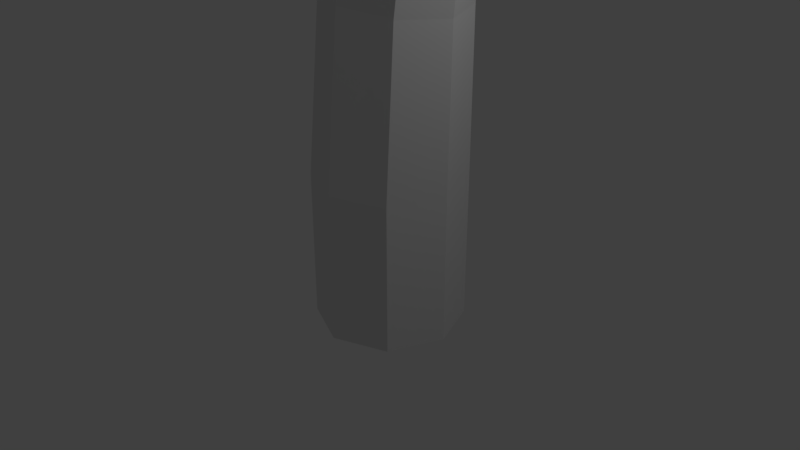 # Source: tree1.blend  (saved by Blender 2.79.0; exported with 4.5.12 LTS)
import bpy
from mathutils import Matrix  # noqa: F401  (used for matrix-valued properties, if any)

bpy.ops.wm.read_factory_settings(use_empty=True)
scene = bpy.context.scene
scene.name = 'Scene'

# ---- collections
col_collection_1 = bpy.data.collections.new('Collection 1'); scene.collection.children.link(col_collection_1)

# ---- world
world_world = bpy.data.worlds.new('World'); scene.world = world_world
world_world.color = (0.05088, 0.05088, 0.05088)
world_world.use_sun_shadow = False
world_world.sun_shadow_jitter_overblur = 0.0
world_world.cycles.sampling_method = 'MANUAL'

# ---- cameras
cam_camera = bpy.data.cameras.new('Camera')
cam_camera.clip_end = 100.0
cam_camera.lens = 35.0
cam_camera.sensor_width = 32.0
cam_camera.sensor_height = 18.0
cam_camera.ortho_scale = 7.314
cam_camera.dof.focus_distance = 0.0
cam_camera.dof.aperture_fstop = 128.0

# ---- lights
light_lamp = bpy.data.lights.new('Lamp', 'POINT')
light_lamp.transmission_factor = 0.0
light_lamp.cutoff_distance = 30.0
light_lamp.energy = 100.0
light_lamp.shadow_buffer_clip_start = 1.001
light_lamp.shadow_soft_size = 0.1
light_lamp.shadow_maximum_resolution = 0.006
light_lamp.use_absolute_resolution = True

# ---- meshes
me_icosphere = bpy.data.meshes.new('Icosphere')
me_icosphere.from_pydata([(0.05867, 0.04272, 4.51), (1.733, -1.573, 5.945), (-0.4093, -2.178, 5.803), (-2.252, 0.2699, 5.839), (-0.8676, 2.131, 5.704), (1.583, 1.21, 6.025), (0.4137, -1.718, 7.297), (-1.408, -1.01, 7.798), (-1.227, 0.9277, 7.95), (0.5444, 1.713, 7.418), (1.719, -0.3477, 7.136), (0.239, -0.01873, 8.595), (-0.3961, -1.192, 4.851), (1.068, -0.7855, 4.885), (0.5775, -1.825, 5.486), (1.96, -0.24, 5.413), (0.9905, 0.4172, 4.768), (-1.119, -0.08418, 4.852), (-1.802, -1.07, 5.779), (-0.6261, 1.013, 4.804), (-1.569, 1.409, 5.655), (0.2689, 1.921, 5.397), (1.752, -0.589, 6.469), (1.739, 0.5558, 6.222), (0.1103, -2.14, 6.682), (0.9889, -1.617, 6.529), (-1.975, -0.6216, 7.031), (-1.396, -1.629, 7.087), (-1.267, 1.539, 6.987), (-1.895, 0.546, 6.952), (1.016, 1.586, 6.482), (-0.2841, 1.87, 6.672), (1.569, -1.01, 7.217), (-0.232, -1.491, 7.959), (-1.683, -0.06659, 7.922), (-0.3964, 1.67, 7.827), (1.424, 0.9512, 7.428), (0.2839, -1.078, 8.296), (1.192, -0.1583, 8.104), (-0.6647, -0.6172, 8.481), (-0.3854, 0.7948, 8.511), (0.4839, 0.9774, 8.28), (3.225, 1.02, 6.806), (5.725, -1.394, 8.949), (2.526, -2.297, 8.737), (-0.2261, 1.36, 8.791), (1.842, 4.14, 8.59), (5.501, 2.764, 9.069), (3.755, -1.61, 10.97), (1.035, -0.5514, 11.72), (1.305, 2.342, 11.94), (3.95, 3.515, 11.15), (5.705, 0.4372, 10.73), (3.494, 0.9285, 12.91), (2.546, -0.8243, 7.317), (4.732, -0.2168, 7.367), (4.0, -1.769, 8.265), (6.065, 0.598, 8.156), (4.617, 1.58, 7.192), (1.466, 0.8307, 7.317), (0.4466, -0.6417, 8.702), (2.202, 2.469, 7.246), (0.7939, 3.061, 8.517), (3.539, 3.825, 8.131), (5.753, 0.07682, 9.733), (5.734, 1.787, 9.364), (3.302, -2.24, 10.05), (4.614, -1.458, 9.822), (0.1879, 0.02806, 10.57), (1.053, -1.476, 10.66), (1.246, 3.255, 10.51), (0.3072, 1.772, 10.45), (4.654, 3.325, 9.752), (2.713, 3.749, 10.04), (5.481, -0.5515, 10.85), (2.791, -1.271, 11.96), (0.624, 0.857, 11.9), (2.545, 3.451, 11.76), (5.264, 2.377, 11.16), (3.561, -0.6538, 12.46), (4.918, 0.72, 12.17), (2.145, 0.03463, 12.74), (2.562, 2.143, 12.78), (3.86, 2.416, 12.44), (6.47, -0.02623, 6.899), (8.263, -1.358, 6.602), (7.039, -1.857, 7.879), (6.085, 0.161, 9.062), (6.734, 1.695, 8.116), (8.234, 0.9362, 6.739), (8.418, -1.478, 8.151), (7.77, -0.8935, 9.567), (7.961, 0.7031, 9.533), (8.564, 1.35, 8.133), (9.008, -0.348, 7.242), (9.145, -0.07687, 8.949), (6.445, -1.044, 7.367), (7.242, -0.7088, 6.461), (7.362, -1.565, 7.089), (8.048, -0.2592, 6.177), (7.127, 0.2824, 6.447), (6.063, -0.1308, 7.824), (6.286, -0.9433, 8.746), (6.294, 0.773, 7.487), (6.331, 1.1, 8.533), (7.142, 1.522, 7.236), (8.605, -0.5468, 6.868), (8.442, 0.3966, 6.745), (7.869, -1.825, 8.017), (8.238, -1.394, 7.381), (6.985, -0.5737, 9.518), (7.327, -1.404, 9.182), (7.333, 1.207, 9.048), (6.977, 0.3886, 9.426), (8.223, 1.245, 7.34), (7.654, 1.479, 8.261), (8.98, -0.8935, 7.379), (8.494, -1.29, 8.91), (7.702, -0.1163, 9.806), (8.324, 1.315, 8.944), (9.036, 0.7225, 7.583), (8.98, -0.95, 8.762), (9.34, -0.1919, 8.087), (8.595, -0.5701, 9.459), (8.761, 0.5936, 9.299), (9.076, 0.744, 8.627), (3.124, -4.176, 5.139), (4.817, -5.305, 5.068), (3.826, -5.778, 6.161), (3.01, -4.023, 7.201), (3.544, -2.698, 6.387), (5.083, -3.061, 4.845), (5.25, -5.851, 6.419), (4.47, -5.068, 7.882), (4.637, -3.55, 7.637), (5.233, -2.855, 6.417), (5.428, -4.5, 5.704), (5.843, -4.229, 7.233), (3.151, -5.194, 5.652), (3.92, -4.88, 4.694), (4.032, -5.85, 5.292), (4.675, -4.416, 4.726), (3.918, -3.948, 4.953), (2.615, -4.292, 6.083), (3.127, -5.005, 6.963), (3.171, -3.473, 5.856), (3.159, -3.147, 6.762), (3.921, -2.916, 5.698), (5.394, -4.721, 5.078), (5.03, -3.786, 5.113), (4.499, -5.633, 6.291), (4.937, -5.548, 5.662), (3.694, -4.721, 7.781), (4.087, -5.337, 7.299), (4.05, -3.022, 7.264), (3.615, -3.711, 7.842), (4.926, -2.9, 5.618), (4.376, -2.465, 6.565), (5.472, -4.916, 5.771), (5.305, -5.663, 7.323), (4.402, -4.266, 8.197), (4.982, -2.945, 7.16), (5.69, -3.456, 5.886), (5.839, -5.204, 7.104), (6.04, -4.346, 6.375), (5.294, -4.725, 7.741), (5.267, -3.679, 7.329), (5.77, -3.413, 6.908)], [], [(0, 13, 12), (1, 13, 15), (0, 12, 17), (0, 17, 19), (0, 19, 16), (1, 15, 22), (2, 14, 24), (3, 18, 26), (4, 20, 28), (5, 21, 30), (1, 22, 25), (2, 24, 27), (3, 26, 29), (4, 28, 31), (5, 30, 23), (6, 32, 37), (7, 33, 39), (8, 34, 40), (9, 35, 41), (10, 36, 38), (38, 41, 11), (38, 36, 41), (36, 9, 41), (41, 40, 11), (41, 35, 40), (35, 8, 40), (40, 39, 11), (40, 34, 39), (34, 7, 39), (39, 37, 11), (39, 33, 37), (33, 6, 37), (37, 38, 11), (37, 32, 38), (32, 10, 38), (23, 36, 10), (23, 30, 36), (30, 9, 36), (31, 35, 9), (31, 28, 35), (28, 8, 35), (29, 34, 8), (29, 26, 34), (26, 7, 34), (27, 33, 7), (27, 24, 33), (24, 6, 33), (25, 32, 6), (25, 22, 32), (22, 10, 32), (30, 31, 9), (30, 21, 31), (21, 4, 31), (28, 29, 8), (28, 20, 29), (20, 3, 29), (26, 27, 7), (26, 18, 27), (18, 2, 27), (24, 25, 6), (24, 14, 25), (14, 1, 25), (22, 23, 10), (22, 15, 23), (15, 5, 23), (16, 21, 5), (16, 19, 21), (19, 4, 21), (19, 20, 4), (19, 17, 20), (17, 3, 20), (17, 18, 3), (17, 12, 18), (12, 2, 18), (15, 16, 5), (15, 13, 16), (13, 0, 16), (12, 14, 2), (12, 13, 14), (13, 1, 14), (42, 55, 54), (43, 55, 57), (42, 54, 59), (42, 59, 61), (42, 61, 58), (43, 57, 64), (44, 56, 66), (45, 60, 68), (46, 62, 70), (47, 63, 72), (43, 64, 67), (44, 66, 69), (45, 68, 71), (46, 70, 73), (47, 72, 65), (48, 74, 79), (49, 75, 81), (50, 76, 82), (51, 77, 83), (52, 78, 80), (80, 83, 53), (80, 78, 83), (78, 51, 83), (83, 82, 53), (83, 77, 82), (77, 50, 82), (82, 81, 53), (82, 76, 81), (76, 49, 81), (81, 79, 53), (81, 75, 79), (75, 48, 79), (79, 80, 53), (79, 74, 80), (74, 52, 80), (65, 78, 52), (65, 72, 78), (72, 51, 78), (73, 77, 51), (73, 70, 77), (70, 50, 77), (71, 76, 50), (71, 68, 76), (68, 49, 76), (69, 75, 49), (69, 66, 75), (66, 48, 75), (67, 74, 48), (67, 64, 74), (64, 52, 74), (72, 73, 51), (72, 63, 73), (63, 46, 73), (70, 71, 50), (70, 62, 71), (62, 45, 71), (68, 69, 49), (68, 60, 69), (60, 44, 69), (66, 67, 48), (66, 56, 67), (56, 43, 67), (64, 65, 52), (64, 57, 65), (57, 47, 65), (58, 63, 47), (58, 61, 63), (61, 46, 63), (61, 62, 46), (61, 59, 62), (59, 45, 62), (59, 60, 45), (59, 54, 60), (54, 44, 60), (57, 58, 47), (57, 55, 58), (55, 42, 58), (54, 56, 44), (54, 55, 56), (55, 43, 56), (84, 97, 96), (85, 97, 99), (84, 96, 101), (84, 101, 103), (84, 103, 100), (85, 99, 106), (86, 98, 108), (87, 102, 110), (88, 104, 112), (89, 105, 114), (85, 106, 109), (86, 108, 111), (87, 110, 113), (88, 112, 115), (89, 114, 107), (90, 116, 121), (91, 117, 123), (92, 118, 124), (93, 119, 125), (94, 120, 122), (122, 125, 95), (122, 120, 125), (120, 93, 125), (125, 124, 95), (125, 119, 124), (119, 92, 124), (124, 123, 95), (124, 118, 123), (118, 91, 123), (123, 121, 95), (123, 117, 121), (117, 90, 121), (121, 122, 95), (121, 116, 122), (116, 94, 122), (107, 120, 94), (107, 114, 120), (114, 93, 120), (115, 119, 93), (115, 112, 119), (112, 92, 119), (113, 118, 92), (113, 110, 118), (110, 91, 118), (111, 117, 91), (111, 108, 117), (108, 90, 117), (109, 116, 90), (109, 106, 116), (106, 94, 116), (114, 115, 93), (114, 105, 115), (105, 88, 115), (112, 113, 92), (112, 104, 113), (104, 87, 113), (110, 111, 91), (110, 102, 111), (102, 86, 111), (108, 109, 90), (108, 98, 109), (98, 85, 109), (106, 107, 94), (106, 99, 107), (99, 89, 107), (100, 105, 89), (100, 103, 105), (103, 88, 105), (103, 104, 88), (103, 101, 104), (101, 87, 104), (101, 102, 87), (101, 96, 102), (96, 86, 102), (99, 100, 89), (99, 97, 100), (97, 84, 100), (96, 98, 86), (96, 97, 98), (97, 85, 98), (126, 139, 138), (127, 139, 141), (126, 138, 143), (126, 143, 145), (126, 145, 142), (127, 141, 148), (128, 140, 150), (129, 144, 152), (130, 146, 154), (131, 147, 156), (127, 148, 151), (128, 150, 153), (129, 152, 155), (130, 154, 157), (131, 156, 149), (132, 158, 163), (133, 159, 165), (134, 160, 166), (135, 161, 167), (136, 162, 164), (164, 167, 137), (164, 162, 167), (162, 135, 167), (167, 166, 137), (167, 161, 166), (161, 134, 166), (166, 165, 137), (166, 160, 165), (160, 133, 165), (165, 163, 137), (165, 159, 163), (159, 132, 163), (163, 164, 137), (163, 158, 164), (158, 136, 164), (149, 162, 136), (149, 156, 162), (156, 135, 162), (157, 161, 135), (157, 154, 161), (154, 134, 161), (155, 160, 134), (155, 152, 160), (152, 133, 160), (153, 159, 133), (153, 150, 159), (150, 132, 159), (151, 158, 132), (151, 148, 158), (148, 136, 158), (156, 157, 135), (156, 147, 157), (147, 130, 157), (154, 155, 134), (154, 146, 155), (146, 129, 155), (152, 153, 133), (152, 144, 153), (144, 128, 153), (150, 151, 132), (150, 140, 151), (140, 127, 151), (148, 149, 136), (148, 141, 149), (141, 131, 149), (142, 147, 131), (142, 145, 147), (145, 130, 147), (145, 146, 130), (145, 143, 146), (143, 129, 146), (143, 144, 129), (143, 138, 144), (138, 128, 144), (141, 142, 131), (141, 139, 142), (139, 126, 142), (138, 140, 128), (138, 139, 140), (139, 127, 140)])
me_icosphere.use_remesh_preserve_volume = False
me_icosphere.use_remesh_preserve_attributes = False
me_icosphere.use_mirror_vertex_groups = False
me_icosphere.update()
me_cylinder = bpy.data.meshes.new('Cylinder')
me_cylinder.from_pydata([(0.0, 1.0, -1.0), (0.0, 1.0, 1.0), (0.7071, 0.7071, -1.0), (0.7071, 0.7071, 1.0), (1.0, -4.371e-08, -1.0), (1.0, -4.371e-08, 1.0), (0.7071, -0.7071, -1.0), (0.7071, -0.7071, 1.0), (-8.742e-08, -1.0, -1.0), (-8.742e-08, -1.0, 1.0), (-0.7071, -0.7071, -1.0), (-0.7071, -0.7071, 1.0), (-1.0, 1.192e-08, -1.0), (-1.0, 1.192e-08, 1.0), (-0.7071, 0.7071, -1.0), (-0.7071, 0.7071, 1.0), (0.7646, 0.6382, 3.177), (0.1337, 0.9025, 3.273), (1.026, -2.05e-08, 3.137), (0.7646, -0.6382, 3.177), (0.1337, -0.9025, 3.273), (-0.4973, -0.6382, 3.369), (-0.7586, -6.732e-09, 3.408), (-0.4973, 0.6382, 3.369), (1.034, 0.549, 5.542), (0.4912, 0.7765, 5.625), (1.259, -1.684e-08, 5.508), (1.034, -0.549, 5.542), (0.4912, -0.7765, 5.625), (-0.05165, -0.549, 5.707), (-0.2765, -4.986e-09, 5.742), (-0.05165, 0.549, 5.707), (1.272, 0.7489, 7.976), (0.8154, 0.9085, 7.86), (1.461, 0.3265, 8.158), (1.272, -0.1111, 8.299), (0.8154, -0.3076, 8.317), (0.359, -0.148, 8.201), (0.17, 0.2743, 8.019), (0.359, 0.712, 7.878), (0.5932, 1.453, 9.995), (0.2834, 1.521, 9.81), (0.7215, 1.169, 10.19), (0.5932, 0.8361, 10.28), (0.2834, 0.6498, 10.21), (-0.02644, 0.7187, 10.03), (-0.1548, 1.003, 9.833), (-0.02644, 1.335, 9.743), (-0.03165, 1.781, 11.25), (-0.2088, 1.849, 11.16), (0.04172, 1.594, 11.31), (-0.03165, 1.397, 11.31), (-0.2088, 1.306, 11.24), (-0.3859, 1.373, 11.15), (-0.4593, 1.56, 11.09), (-0.3859, 1.757, 11.09), (-0.6852, 1.807, 12.36), (-0.7307, 1.825, 12.33), (-0.6664, 1.759, 12.37), (-0.6852, 1.709, 12.37), (-0.7307, 1.685, 12.35), (-0.7762, 1.703, 12.33), (-0.795, 1.751, 12.31), (-0.7762, 1.801, 12.32), (0.06053, 0.6425, 8.954), (0.2192, 1.022, 8.822), (0.6023, 0.1871, 9.315), (0.2192, 0.2968, 9.159), (1.144, 0.7568, 9.201), (0.9854, 0.3776, 9.333), (0.6023, 1.212, 8.84), (0.9854, 1.102, 8.996), (0.5992, -0.865, 6.336), (0.7073, -0.5975, 7.667), (0.2221, -0.4104, 7.588), (0.08524, -0.65, 6.373), (1.326, -0.1308, 6.283), (1.393, 0.05389, 7.433), (1.192, -0.4051, 7.602), (1.113, -0.65, 6.298), (0.5992, 0.6034, 6.336), (0.7073, 0.6978, 7.18), (1.192, 0.5107, 7.258), (1.113, 0.3883, 6.298), (0.08524, 0.3883, 6.373), (0.2221, 0.5055, 7.244), (0.02117, 0.04647, 7.413), (-0.1277, -0.1308, 6.389), (1.547, 0.7992, 8.229), (1.372, 1.01, 8.426), (1.615, 0.4693, 8.234), (1.538, 0.2132, 8.439), (1.359, 0.1808, 8.723), (1.184, 0.3911, 8.92), (1.115, 0.721, 8.914), (1.193, 0.9772, 8.71), (2.609, 1.119, 9.269), (2.422, 1.251, 9.368), (2.696, 0.8875, 9.299), (2.632, 0.6919, 9.44), (2.455, 0.6469, 9.609), (2.268, 0.7788, 9.708), (2.181, 1.01, 9.679), (2.245, 1.206, 9.538), (3.178, 1.292, 10.04), (3.085, 1.383, 10.1), (3.195, 1.15, 10.04), (3.126, 1.041, 10.1), (3.013, 1.029, 10.19), (2.92, 1.12, 10.25), (2.903, 1.261, 10.25), (2.972, 1.37, 10.18), (3.592, 1.298, 10.81), (3.569, 1.321, 10.82), (3.597, 1.261, 10.81), (3.579, 1.233, 10.82), (3.55, 1.23, 10.85), (3.526, 1.253, 10.86), (3.522, 1.29, 10.86), (3.54, 1.318, 10.85), (1.682, 0.8537, 9.277), (1.742, 1.078, 9.099), (1.955, 0.4065, 9.153), (1.77, 0.5755, 9.299), (2.189, 0.6699, 8.746), (2.129, 0.4456, 8.924), (1.916, 1.117, 8.869), (2.101, 0.948, 8.723), (0.8988, 0.1052, 8.578), (0.7417, 0.3339, 8.802), (1.131, 0.406, 8.038), (1.06, 0.1351, 8.262), (0.9122, 0.988, 8.261), (1.069, 0.7593, 8.037), (0.7511, 0.9581, 8.578), (0.6805, 0.6872, 8.802), (-0.1674, 0.3642, 6.945), (-0.2331, 0.09161, 7.132), (0.04899, 0.6217, 6.966), (0.2893, 0.7132, 7.184), (0.4128, 0.5852, 7.471), (0.3471, 0.3126, 7.658), (0.1307, 0.05514, 7.636), (-0.1096, -0.03641, 7.418), (-1.119, 0.9747, 7.961), (-1.112, 0.7437, 8.055), (-0.9928, 1.186, 8.002), (-0.806, 1.253, 8.153), (-0.6686, 1.137, 8.326), (-0.6611, 0.9055, 8.419), (-0.7878, 0.6947, 8.378), (-0.9745, 0.6277, 8.227), (-1.64, 1.295, 8.719), (-1.657, 1.165, 8.774), (-1.539, 1.396, 8.728), (-1.414, 1.408, 8.795), (-1.338, 1.324, 8.881), (-1.355, 1.194, 8.936), (-1.455, 1.093, 8.928), (-1.58, 1.081, 8.86), (-1.934, 1.598, 9.484), (-1.938, 1.564, 9.498), (-1.908, 1.624, 9.486), (-1.876, 1.627, 9.503), (-1.856, 1.605, 9.525), (-1.861, 1.572, 9.539), (-1.886, 1.546, 9.537), (-1.919, 1.543, 9.52), (-0.3389, 0.4092, 7.988), (-0.5446, 0.323, 7.798), (-0.1512, 0.9035, 7.885), (-0.1759, 0.6496, 8.024), (-0.4849, 0.9357, 7.463), (-0.2792, 1.022, 7.653), (-0.6725, 0.4414, 7.566), (-0.6478, 0.6952, 7.427), (0.7626, 0.2737, 7.332), (0.6703, 0.003072, 7.545), (0.4066, 0.2846, 6.776), (0.6534, 0.3903, 7.014), (0.0747, -0.2521, 6.971), (0.167, 0.01851, 6.758), (0.1839, -0.3687, 7.29), (0.4306, -0.263, 7.528), (0.8485, -0.4585, 7.637), (1.049, -0.4362, 7.78), (0.6045, -0.4477, 7.676), (0.4601, -0.41, 7.873), (0.4999, -0.3675, 8.113), (0.7005, -0.3452, 8.256), (0.9444, -0.356, 8.217), (1.089, -0.3937, 8.02), (0.9216, -1.503, 8.023), (1.062, -1.431, 8.115), (0.7438, -1.528, 8.058), (0.6332, -1.492, 8.199), (0.6546, -1.416, 8.364), (0.7954, -1.345, 8.456), (0.9732, -1.319, 8.422), (1.084, -1.355, 8.28), (0.979, -2.122, 8.373), (1.067, -2.094, 8.422), (0.877, -2.109, 8.392), (0.8212, -2.063, 8.468), (0.8442, -2.011, 8.555), (0.9326, -1.983, 8.603), (1.035, -1.996, 8.584), (1.09, -2.042, 8.509), (0.954, -2.611, 8.786), (0.9767, -2.604, 8.798), (0.9278, -2.608, 8.791), (0.9135, -2.596, 8.81), (0.9194, -2.583, 8.832), (0.9421, -2.576, 8.845), (0.9683, -2.579, 8.84), (0.9826, -2.591, 8.821), (0.9415, -0.8519, 8.3), (1.07, -0.8802, 8.13), (0.5605, -0.9181, 8.219), (0.7306, -0.8676, 8.337), (0.6592, -1.002, 7.846), (0.531, -0.9738, 8.015), (1.04, -0.9359, 7.927), (0.8701, -0.9864, 7.809), (0.5368, -0.01235, 8.142), (0.7484, -0.01245, 8.295), (0.6512, -0.06389, 7.674), (0.4965, -0.03366, 7.884), (1.122, -0.08544, 7.787), (0.9101, -0.08534, 7.633), (1.162, -0.06413, 8.044), (1.007, -0.0339, 8.255)], [], [(0, 1, 3, 2), (2, 3, 5, 4), (4, 5, 7, 6), (6, 7, 9, 8), (8, 9, 11, 10), (10, 11, 13, 12), (9, 7, 19, 20), (12, 13, 15, 14), (14, 15, 1, 0), (0, 2, 4, 6, 8, 10, 12, 14), (17, 23, 31, 25), (15, 13, 22, 23), (5, 3, 16, 18), (11, 9, 20, 21), (1, 15, 23, 17), (3, 1, 17, 16), (7, 5, 18, 19), (13, 11, 21, 22), (74, 73, 36, 37), (22, 21, 29, 30), (20, 19, 27, 28), (18, 16, 24, 26), (23, 22, 30, 31), (21, 20, 28, 29), (19, 18, 26, 27), (16, 17, 25, 24), (65, 64, 46, 47), (78, 77, 34, 35), (82, 81, 33, 32), (81, 85, 39, 33), (86, 74, 37, 38), (73, 78, 35, 36), (77, 82, 32, 34), (85, 86, 38, 39), (46, 45, 53, 54), (67, 66, 44, 45), (69, 68, 42, 43), (71, 70, 41, 40), (70, 65, 47, 41), (64, 67, 45, 46), (66, 69, 43, 44), (68, 71, 40, 42), (48, 49, 57, 56), (44, 43, 51, 52), (42, 40, 48, 50), (47, 46, 54, 55), (45, 44, 52, 53), (43, 42, 50, 51), (40, 41, 49, 48), (41, 47, 55, 49), (56, 57, 63, 62, 61, 60, 59, 58), (49, 55, 63, 57), (54, 53, 61, 62), (52, 51, 59, 60), (50, 48, 56, 58), (55, 54, 62, 63), (53, 52, 60, 61), (51, 50, 58, 59), (34, 32, 71, 68), (36, 35, 69, 66), (38, 37, 67, 64), (33, 39, 65, 70), (32, 33, 70, 71), (35, 34, 68, 69), (37, 36, 66, 67), (39, 38, 64, 65), (31, 30, 87, 84), (84, 87, 86, 85), (26, 24, 83, 76), (76, 83, 82, 77), (28, 27, 79, 72), (72, 79, 78, 73), (30, 29, 75, 87), (87, 75, 74, 86), (25, 31, 84, 80), (80, 84, 85, 81), (24, 25, 80, 83), (83, 80, 81, 82), (27, 26, 76, 79), (79, 76, 77, 78), (29, 28, 72, 75), (75, 72, 73, 74), (129, 128, 92, 93), (121, 120, 102, 103), (131, 130, 90, 91), (133, 132, 89, 88), (132, 134, 95, 89), (135, 129, 93, 94), (128, 131, 91, 92), (130, 133, 88, 90), (134, 135, 94, 95), (102, 101, 109, 110), (123, 122, 100, 101), (125, 124, 98, 99), (127, 126, 97, 96), (126, 121, 103, 97), (120, 123, 101, 102), (122, 125, 99, 100), (124, 127, 96, 98), (104, 105, 113, 112), (100, 99, 107, 108), (98, 96, 104, 106), (103, 102, 110, 111), (101, 100, 108, 109), (99, 98, 106, 107), (96, 97, 105, 104), (97, 103, 111, 105), (112, 113, 119, 118, 117, 116, 115, 114), (105, 111, 119, 113), (110, 109, 117, 118), (108, 107, 115, 116), (106, 104, 112, 114), (111, 110, 118, 119), (109, 108, 116, 117), (107, 106, 114, 115), (90, 88, 127, 124), (92, 91, 125, 122), (94, 93, 123, 120), (89, 95, 121, 126), (88, 89, 126, 127), (91, 90, 124, 125), (93, 92, 122, 123), (95, 94, 120, 121), (177, 176, 140, 141), (169, 168, 150, 151), (179, 178, 138, 139), (181, 180, 137, 136), (180, 182, 143, 137), (183, 177, 141, 142), (176, 179, 139, 140), (178, 181, 136, 138), (182, 183, 142, 143), (150, 149, 157, 158), (171, 170, 148, 149), (173, 172, 146, 147), (175, 174, 145, 144), (174, 169, 151, 145), (168, 171, 149, 150), (170, 173, 147, 148), (172, 175, 144, 146), (152, 153, 161, 160), (148, 147, 155, 156), (146, 144, 152, 154), (151, 150, 158, 159), (149, 148, 156, 157), (147, 146, 154, 155), (144, 145, 153, 152), (145, 151, 159, 153), (160, 161, 167, 166, 165, 164, 163, 162), (153, 159, 167, 161), (158, 157, 165, 166), (156, 155, 163, 164), (154, 152, 160, 162), (159, 158, 166, 167), (157, 156, 164, 165), (155, 154, 162, 163), (138, 136, 175, 172), (140, 139, 173, 170), (142, 141, 171, 168), (137, 143, 169, 174), (136, 137, 174, 175), (139, 138, 172, 173), (141, 140, 170, 171), (143, 142, 168, 169), (225, 224, 188, 189), (217, 216, 198, 199), (227, 226, 186, 187), (229, 228, 185, 184), (228, 230, 191, 185), (231, 225, 189, 190), (224, 227, 187, 188), (226, 229, 184, 186), (230, 231, 190, 191), (198, 197, 205, 206), (219, 218, 196, 197), (221, 220, 194, 195), (223, 222, 193, 192), (222, 217, 199, 193), (216, 219, 197, 198), (218, 221, 195, 196), (220, 223, 192, 194), (200, 201, 209, 208), (196, 195, 203, 204), (194, 192, 200, 202), (199, 198, 206, 207), (197, 196, 204, 205), (195, 194, 202, 203), (192, 193, 201, 200), (193, 199, 207, 201), (208, 209, 215, 214, 213, 212, 211, 210), (201, 207, 215, 209), (206, 205, 213, 214), (204, 203, 211, 212), (202, 200, 208, 210), (207, 206, 214, 215), (205, 204, 212, 213), (203, 202, 210, 211), (186, 184, 223, 220), (188, 187, 221, 218), (190, 189, 219, 216), (185, 191, 217, 222), (184, 185, 222, 223), (187, 186, 220, 221), (189, 188, 218, 219), (191, 190, 216, 217)])
me_cylinder.use_remesh_preserve_volume = False
me_cylinder.use_remesh_preserve_attributes = False
me_cylinder.use_mirror_vertex_groups = False
me_cylinder.update()

# ---- objects
ob_icosphere = bpy.data.objects.new('Icosphere', me_icosphere)
ob_cylinder = bpy.data.objects.new('Cylinder', me_cylinder)
ob_lamp = bpy.data.objects.new('Lamp', light_lamp)
ob_camera = bpy.data.objects.new('Camera', cam_camera)

# ---- transforms, parenting, visibility, modifiers, constraints
ob_icosphere.location = (-3.26, 1.708, 3.004)
ob_icosphere.lineart.crease_threshold = 0.0
ob_cylinder.location = (0.0, 0.368, 0.0)
ob_cylinder.lineart.crease_threshold = 0.0
ob_lamp.location = (4.076, 1.005, 5.904)
ob_lamp.rotation_euler = (0.6503, 0.05522, 1.866)
ob_lamp.lock_rotations_4d = False
ob_lamp.empty_display_type = 'ARROWS'
ob_lamp.color = (0.0, 0.0, 0.0, 0.0)
ob_lamp.lineart.crease_threshold = 0.0
ob_camera.location = (7.481, -6.508, 5.344)
ob_camera.rotation_euler = (1.109, 0.0, 0.8149)
ob_camera.lock_rotations_4d = False
ob_camera.empty_display_type = 'ARROWS'
ob_camera.color = (0.0, 0.0, 0.0, 0.0)
ob_camera.display_type = 'WIRE'
ob_camera.lineart.crease_threshold = 0.0

# ---- collection membership
col_collection_1.objects.link(ob_icosphere)
col_collection_1.objects.link(ob_cylinder)
col_collection_1.objects.link(ob_lamp)
col_collection_1.objects.link(ob_camera)

# ---- scene / render settings (as saved in the file)
scene.camera = ob_camera
scene.frame_start = 1; scene.frame_end = 250; scene.frame_set(1)
scene.render.engine = 'BLENDER_EEVEE_NEXT'
scene.render.resolution_percentage = 50
scene.render.fps = 60
scene.render.dither_intensity = 0.0
scene.cycles.use_denoising = False
scene.cycles.samples = 128
scene.cycles.sampling_pattern = 'TABULATED_SOBOL'
scene.cycles.use_adaptive_sampling = False
scene.cycles.use_light_tree = False
scene.cycles.blur_glossy = 0.0
scene.cycles.sample_clamp_indirect = 0.0
scene.view_settings.view_transform = 'Standard'
bpy.context.view_layer.update()
